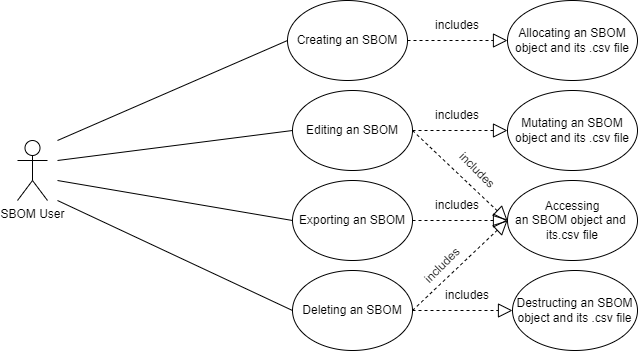

The diagram above was exported from draw.io. Its source (the exported page's mxGraphModel, read from the mxfile embedded in the PNG):
<mxGraphModel dx="1290" dy="522" grid="1" gridSize="10" guides="1" tooltips="1" connect="1" arrows="1" fold="1" page="1" pageScale="1" pageWidth="850" pageHeight="1100" math="0" shadow="0">
  <root>
    <mxCell id="0" />
    <mxCell id="1" parent="0" />
    <mxCell id="ZxvUzfGTbTYWj3Wr8F7k-1" value="SBOM User" style="shape=umlActor;verticalLabelPosition=bottom;verticalAlign=top;html=1;outlineConnect=0;" parent="1" vertex="1">
      <mxGeometry x="90" y="180" width="30" height="60" as="geometry" />
    </mxCell>
    <mxCell id="ZxvUzfGTbTYWj3Wr8F7k-2" value="Creating an SBOM" style="ellipse;whiteSpace=wrap;html=1;" parent="1" vertex="1">
      <mxGeometry x="360" y="40" width="120" height="80" as="geometry" />
    </mxCell>
    <mxCell id="ZxvUzfGTbTYWj3Wr8F7k-3" value="Editing an SBOM" style="ellipse;whiteSpace=wrap;html=1;" parent="1" vertex="1">
      <mxGeometry x="365" y="130" width="120" height="80" as="geometry" />
    </mxCell>
    <mxCell id="ZxvUzfGTbTYWj3Wr8F7k-4" value="Exporting an SBOM" style="ellipse;whiteSpace=wrap;html=1;" parent="1" vertex="1">
      <mxGeometry x="365" y="220" width="120" height="80" as="geometry" />
    </mxCell>
    <mxCell id="ZxvUzfGTbTYWj3Wr8F7k-5" value="Deleting an SBOM" style="ellipse;whiteSpace=wrap;html=1;" parent="1" vertex="1">
      <mxGeometry x="365" y="310" width="120" height="80" as="geometry" />
    </mxCell>
    <mxCell id="ZxvUzfGTbTYWj3Wr8F7k-7" value="" style="endArrow=none;html=1;rounded=0;entryX=0;entryY=0.5;entryDx=0;entryDy=0;" parent="1" target="ZxvUzfGTbTYWj3Wr8F7k-3" edge="1">
      <mxGeometry width="50" height="50" relative="1" as="geometry">
        <mxPoint x="130" y="200" as="sourcePoint" />
        <mxPoint x="210" y="180" as="targetPoint" />
      </mxGeometry>
    </mxCell>
    <mxCell id="ZxvUzfGTbTYWj3Wr8F7k-8" value="" style="endArrow=none;html=1;rounded=0;entryX=0;entryY=0.5;entryDx=0;entryDy=0;" parent="1" target="ZxvUzfGTbTYWj3Wr8F7k-2" edge="1">
      <mxGeometry width="50" height="50" relative="1" as="geometry">
        <mxPoint x="130" y="180" as="sourcePoint" />
        <mxPoint x="200" y="150" as="targetPoint" />
      </mxGeometry>
    </mxCell>
    <mxCell id="ZxvUzfGTbTYWj3Wr8F7k-9" value="" style="endArrow=none;html=1;rounded=0;entryX=0;entryY=0.5;entryDx=0;entryDy=0;" parent="1" target="ZxvUzfGTbTYWj3Wr8F7k-4" edge="1">
      <mxGeometry width="50" height="50" relative="1" as="geometry">
        <mxPoint x="130" y="220" as="sourcePoint" />
        <mxPoint x="270" y="240" as="targetPoint" />
      </mxGeometry>
    </mxCell>
    <mxCell id="ZxvUzfGTbTYWj3Wr8F7k-10" value="" style="endArrow=none;html=1;rounded=0;entryX=0;entryY=0.5;entryDx=0;entryDy=0;" parent="1" target="ZxvUzfGTbTYWj3Wr8F7k-5" edge="1">
      <mxGeometry width="50" height="50" relative="1" as="geometry">
        <mxPoint x="130" y="240" as="sourcePoint" />
        <mxPoint x="210" y="300" as="targetPoint" />
      </mxGeometry>
    </mxCell>
    <mxCell id="ZxvUzfGTbTYWj3Wr8F7k-11" value="Allocating an SBOM object and its .csv file" style="ellipse;whiteSpace=wrap;html=1;" parent="1" vertex="1">
      <mxGeometry x="580" y="40" width="130" height="80" as="geometry" />
    </mxCell>
    <mxCell id="ZxvUzfGTbTYWj3Wr8F7k-13" value="" style="endArrow=block;dashed=1;endFill=0;endSize=12;html=1;rounded=0;entryX=0;entryY=0.5;entryDx=0;entryDy=0;exitX=1;exitY=0.5;exitDx=0;exitDy=0;" parent="1" source="ZxvUzfGTbTYWj3Wr8F7k-2" target="ZxvUzfGTbTYWj3Wr8F7k-11" edge="1">
      <mxGeometry width="160" relative="1" as="geometry">
        <mxPoint x="510" y="160" as="sourcePoint" />
        <mxPoint x="670" y="160" as="targetPoint" />
      </mxGeometry>
    </mxCell>
    <mxCell id="ZxvUzfGTbTYWj3Wr8F7k-14" value="includes" style="text;html=1;strokeColor=none;fillColor=none;align=center;verticalAlign=middle;whiteSpace=wrap;rounded=0;" parent="1" vertex="1">
      <mxGeometry x="500" y="50" width="60" height="30" as="geometry" />
    </mxCell>
    <mxCell id="ZxvUzfGTbTYWj3Wr8F7k-15" value="Accessing&lt;br&gt;an SBOM object and&amp;nbsp; its.csv file" style="ellipse;whiteSpace=wrap;html=1;" parent="1" vertex="1">
      <mxGeometry x="580" y="220" width="130" height="80" as="geometry" />
    </mxCell>
    <mxCell id="ZxvUzfGTbTYWj3Wr8F7k-16" value="" style="endArrow=block;dashed=1;endFill=0;endSize=12;html=1;rounded=0;exitX=1;exitY=0.5;exitDx=0;exitDy=0;entryX=0;entryY=0.5;entryDx=0;entryDy=0;" parent="1" source="ZxvUzfGTbTYWj3Wr8F7k-3" target="ZxvUzfGTbTYWj3Wr8F7k-17" edge="1">
      <mxGeometry width="160" relative="1" as="geometry">
        <mxPoint x="480" y="230" as="sourcePoint" />
        <mxPoint x="560" y="160" as="targetPoint" />
      </mxGeometry>
    </mxCell>
    <mxCell id="ZxvUzfGTbTYWj3Wr8F7k-17" value="Mutating an SBOM object and its .csv file" style="ellipse;whiteSpace=wrap;html=1;" parent="1" vertex="1">
      <mxGeometry x="580" y="130" width="130" height="80" as="geometry" />
    </mxCell>
    <mxCell id="ZxvUzfGTbTYWj3Wr8F7k-18" value="" style="endArrow=block;dashed=1;endFill=0;endSize=12;html=1;rounded=0;exitX=1;exitY=0.5;exitDx=0;exitDy=0;entryX=0;entryY=0.5;entryDx=0;entryDy=0;" parent="1" source="ZxvUzfGTbTYWj3Wr8F7k-3" target="ZxvUzfGTbTYWj3Wr8F7k-15" edge="1">
      <mxGeometry width="160" relative="1" as="geometry">
        <mxPoint x="540" y="320" as="sourcePoint" />
        <mxPoint x="700" y="320" as="targetPoint" />
      </mxGeometry>
    </mxCell>
    <mxCell id="ZxvUzfGTbTYWj3Wr8F7k-19" value="" style="endArrow=block;dashed=1;endFill=0;endSize=12;html=1;rounded=0;exitX=1;exitY=0.5;exitDx=0;exitDy=0;" parent="1" source="ZxvUzfGTbTYWj3Wr8F7k-4" target="ZxvUzfGTbTYWj3Wr8F7k-15" edge="1">
      <mxGeometry width="160" relative="1" as="geometry">
        <mxPoint x="340" y="270" as="sourcePoint" />
        <mxPoint x="500" y="270" as="targetPoint" />
      </mxGeometry>
    </mxCell>
    <mxCell id="ZxvUzfGTbTYWj3Wr8F7k-20" value="includes" style="text;html=1;strokeColor=none;fillColor=none;align=center;verticalAlign=middle;whiteSpace=wrap;rounded=0;" parent="1" vertex="1">
      <mxGeometry x="500" y="140" width="60" height="30" as="geometry" />
    </mxCell>
    <mxCell id="ZxvUzfGTbTYWj3Wr8F7k-21" value="includes" style="text;html=1;strokeColor=none;fillColor=none;align=center;verticalAlign=middle;whiteSpace=wrap;rounded=0;rotation=45;" parent="1" vertex="1">
      <mxGeometry x="520" y="195" width="60" height="30" as="geometry" />
    </mxCell>
    <mxCell id="ZxvUzfGTbTYWj3Wr8F7k-23" value="includes" style="text;html=1;strokeColor=none;fillColor=none;align=center;verticalAlign=middle;whiteSpace=wrap;rounded=0;" parent="1" vertex="1">
      <mxGeometry x="500" y="230" width="60" height="30" as="geometry" />
    </mxCell>
    <mxCell id="ZxvUzfGTbTYWj3Wr8F7k-24" value="" style="endArrow=block;dashed=1;endFill=0;endSize=12;html=1;rounded=0;entryX=0;entryY=0.5;entryDx=0;entryDy=0;exitX=1;exitY=0.5;exitDx=0;exitDy=0;" parent="1" source="ZxvUzfGTbTYWj3Wr8F7k-5" target="ZxvUzfGTbTYWj3Wr8F7k-15" edge="1">
      <mxGeometry width="160" relative="1" as="geometry">
        <mxPoint x="390" y="310" as="sourcePoint" />
        <mxPoint x="550" y="310" as="targetPoint" />
      </mxGeometry>
    </mxCell>
    <mxCell id="ZxvUzfGTbTYWj3Wr8F7k-25" value="includes" style="text;html=1;strokeColor=none;fillColor=none;align=center;verticalAlign=middle;whiteSpace=wrap;rounded=0;rotation=-45;" parent="1" vertex="1">
      <mxGeometry x="484.9998051533947" y="289.9998051533947" width="60" height="30" as="geometry" />
    </mxCell>
    <mxCell id="DXr6HknUEM744w2Yp3sM-1" value="Destructing an SBOM object and its .csv file" style="ellipse;whiteSpace=wrap;html=1;" vertex="1" parent="1">
      <mxGeometry x="585" y="310" width="125" height="80" as="geometry" />
    </mxCell>
    <mxCell id="DXr6HknUEM744w2Yp3sM-2" value="" style="endArrow=block;dashed=1;endFill=0;endSize=12;html=1;rounded=0;entryX=0;entryY=0.5;entryDx=0;entryDy=0;exitX=1;exitY=0.5;exitDx=0;exitDy=0;" edge="1" parent="1" source="ZxvUzfGTbTYWj3Wr8F7k-5" target="DXr6HknUEM744w2Yp3sM-1">
      <mxGeometry width="160" relative="1" as="geometry">
        <mxPoint x="390" y="330" as="sourcePoint" />
        <mxPoint x="550" y="330" as="targetPoint" />
      </mxGeometry>
    </mxCell>
    <mxCell id="DXr6HknUEM744w2Yp3sM-3" value="includes" style="text;html=1;strokeColor=none;fillColor=none;align=center;verticalAlign=middle;whiteSpace=wrap;rounded=0;" vertex="1" parent="1">
      <mxGeometry x="510" y="320" width="60" height="30" as="geometry" />
    </mxCell>
  </root>
</mxGraphModel>